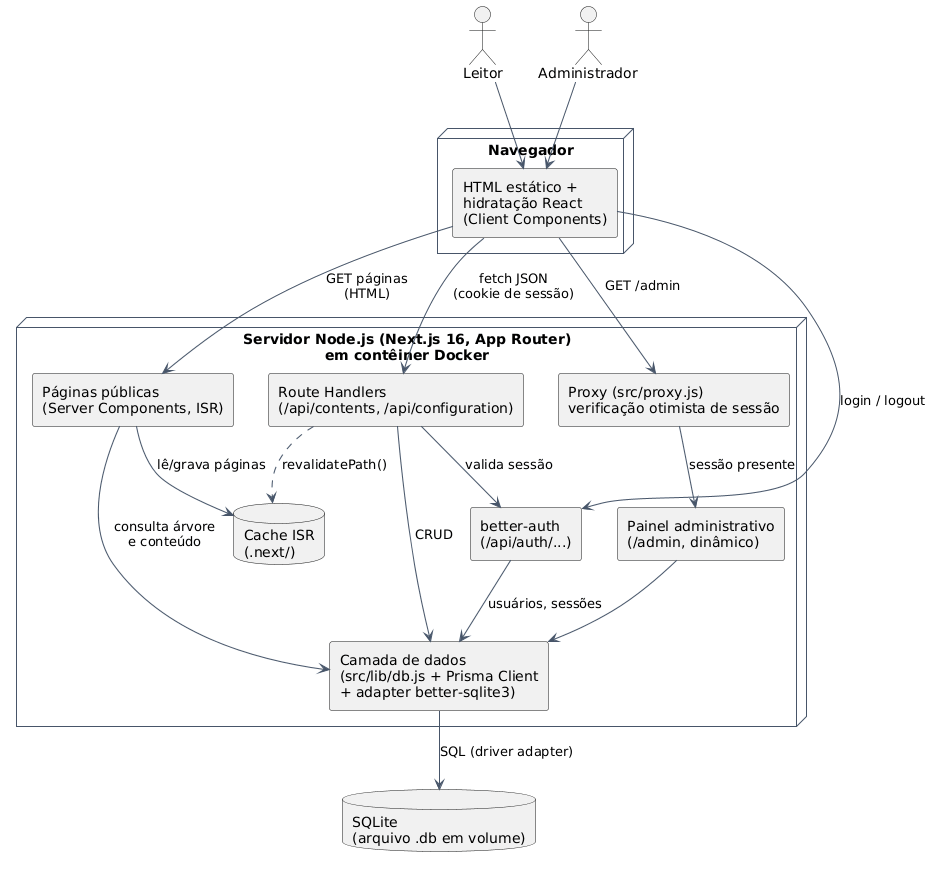

The diagram above was rendered by PlantUML. Its source (embedded in the PNG):
@startuml
' ===========================================================================
' Vitrine - Arquitetura: diagrama de contêineres (nível 2 do modelo C4)
' Figura: fig:arq-conteineres (doc/tex/capitulos/cap5_arquitetura.tex)
' Um único processo Node.js (Next.js), empacotado em uma imagem Docker (ADR-011),
' + um arquivo SQLite em volume. Sem serviços externos.
' ===========================================================================
skinparam shadowing false
skinparam defaultFontName Arial
skinparam ArrowColor #475569
skinparam componentStyle rectangle
skinparam node {
  BackgroundColor #F8FAFC
  BorderColor #475569
}

actor "Leitor" as Leitor
actor "Administrador" as Admin

node "Navegador" as Browser {
  component "HTML estático +\nhidratação React\n(Client Components)" as Web
}

node "Servidor Node.js (Next.js 16, App Router)\nem contêiner Docker" as Server {
  component "Páginas públicas\n(Server Components, ISR)" as Pub
  component "Painel administrativo\n(/admin, dinâmico)" as Adm
  component "Route Handlers\n(/api/contents, /api/configuration)" as Api
  component "better-auth\n(/api/auth/...)" as Auth
  component "Proxy (src/proxy.js)\nverificação otimista de sessão" as Proxy
  component "Camada de dados\n(src/lib/db.js + Prisma Client\n+ adapter better-sqlite3)" as Data
  database "Cache ISR\n(.next/)" as Isr
}

database "SQLite\n(arquivo .db em volume)" as Db

Leitor --> Web
Admin --> Web
Web --> Pub : GET páginas\n(HTML)
Web --> Proxy : GET /admin
Proxy --> Adm : sessão presente
Web --> Api : fetch JSON\n(cookie de sessão)
Web --> Auth : login / logout
Pub --> Isr : lê/grava páginas
Pub --> Data : consulta árvore\ne conteúdo
Adm --> Data
Api --> Auth : valida sessão
Api --> Data : CRUD
Api ..> Isr : revalidatePath()
Auth --> Data : usuários, sessões
Data --> Db : SQL (driver adapter)
@enduml